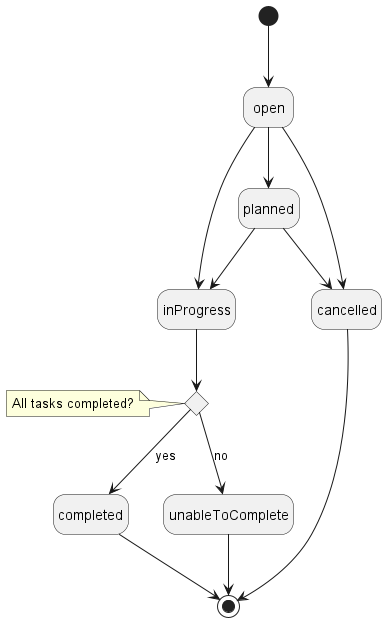

The diagram above was rendered by PlantUML. Its source (embedded in the PNG):
@startuml

'skinparam Linetype polyline
'skinparam Linetype ortho
' skinparam state {
'     BackgroundColor White
'     BorderColor Black
' }
hide empty description

'''decisions'''
state all_tasks_completed <<choice>> 
 note left of all_tasks_completed : All tasks completed?

''' diagram'''
[*] -d-> open

open -d-> inProgress
open -d-> planned
planned -d-> inProgress

planned -d-> cancelled
open -d-> cancelled

inProgress -d-> all_tasks_completed
all_tasks_completed --> completed : yes
all_tasks_completed --> unableToComplete : no

cancelled --> [*]
unableToComplete --> [*]
completed --> [*]

@enduml